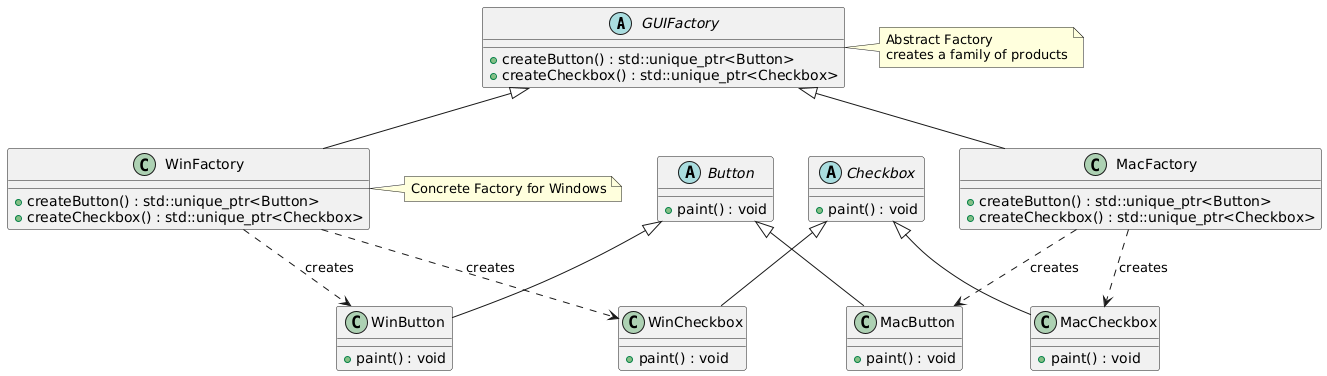

The diagram above was rendered by PlantUML. Its source (embedded in the PNG):
@startuml
' ================= 抽象层 =================
abstract class GUIFactory {
    +createButton() : std::unique_ptr<Button>
    +createCheckbox() : std::unique_ptr<Checkbox>
}

abstract class Button {
    +paint() : void
}

abstract class Checkbox {
    +paint() : void
}

' ================= Windows 产品族 =================
class WinFactory {
    +createButton() : std::unique_ptr<Button>
    +createCheckbox() : std::unique_ptr<Checkbox>
}

class WinButton {
    +paint() : void
}

class WinCheckbox {
    +paint() : void
}

' ================= Mac 产品族 =================
class MacFactory {
    +createButton() : std::unique_ptr<Button>
    +createCheckbox() : std::unique_ptr<Checkbox>
}

class MacButton {
    +paint() : void
}

class MacCheckbox {
    +paint() : void
}

' ================= 继承关系 =================
GUIFactory <|-- WinFactory
GUIFactory <|-- MacFactory

Button <|-- WinButton
Button <|-- MacButton

Checkbox <|-- WinCheckbox
Checkbox <|-- MacCheckbox

' ================= 创建关系 =================
WinFactory ..> WinButton : creates
WinFactory ..> WinCheckbox : creates

MacFactory ..> MacButton : creates
MacFactory ..> MacCheckbox : creates

note right of GUIFactory
    Abstract Factory
    creates a family of products
end note

note right of WinFactory
    Concrete Factory for Windows
end note
@enduml